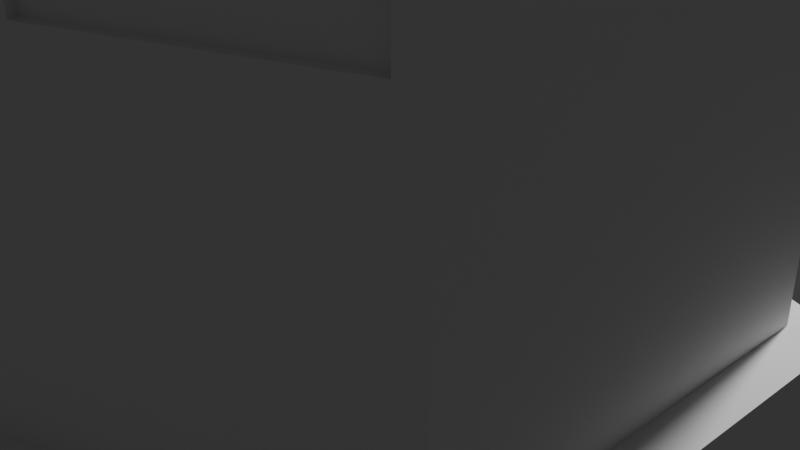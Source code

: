 # Source: Building2.blend  (saved by Blender 4.4.32; exported with 4.5.12 LTS)
import bpy
from mathutils import Matrix  # noqa: F401  (used for matrix-valued properties, if any)

bpy.ops.wm.read_factory_settings(use_empty=True)
scene = bpy.context.scene
scene.name = 'Scene'

# ---- collections
col_collection = bpy.data.collections.new('Collection'); scene.collection.children.link(col_collection)

# ---- world
world_world = bpy.data.worlds.new('World'); scene.world = world_world
world_world.use_nodes = True; world_world.node_tree.nodes.clear()
_N = world_world.node_tree.nodes; _L = world_world.node_tree.links
n0 = _N.new('ShaderNodeOutputWorld'); n0.name = 'World Output'; n0.location = (300, 300)
n1 = _N.new('ShaderNodeBackground'); n1.name = 'Background'; n1.location = (10, 300)
n1.inputs[0].default_value = (0.05088, 0.05088, 0.05088, 1.0)
_L.new(n1.outputs[0], n0.inputs[0])
n0.is_active_output = True
world_world.color = (0.05088, 0.05088, 0.05088)
world_world.sun_shadow_jitter_overblur = 0.0

# ---- cameras
cam_camera = bpy.data.cameras.new('Camera')
cam_camera.clip_end = 100.0
cam_camera.ortho_scale = 7.314

# ---- lights
light_light = bpy.data.lights.new('Light', 'POINT')
light_light.energy = 1000.0
light_light.shadow_soft_size = 0.1

# ---- meshes
me_cylinder = bpy.data.meshes.new('Cylinder')
me_cylinder.from_pydata([(0.0, 1.864, -2.551), (0.0989, 1.825, 2.444), (2.353, 0.9321, -2.551), (2.252, 0.9721, 2.442), (2.353, -0.9321, -2.551), (2.249, -0.973, 2.439), (0.0, -1.864, -2.551), (-0.09709, -1.826, 2.446), (-2.353, -0.9321, -2.551), (-2.254, -0.971, 2.445), (-2.353, 0.9321, -2.551), (-2.253, 0.9715, 2.444), (0.0, 2.016, -2.551), (2.545, 1.008, -2.551), (2.545, -1.008, -2.551), (0.0, -2.016, -2.551), (-2.545, -1.008, -2.551), (-2.545, 1.008, -2.551), (0.0, 2.016, -2.756), (2.545, 1.008, -2.756), (2.545, -1.008, -2.756), (0.0, -2.016, -2.756), (-2.545, -1.008, -2.756), (-2.545, 1.008, -2.756), (2.474, 0.9802, 2.551), (0.0, 1.96, 2.551), (2.474, -0.9802, 2.551), (0.0, -1.96, 2.551), (-2.474, -0.9802, 2.551), (-2.474, 0.9802, 2.551), (2.474, 0.9802, 2.701), (0.0, 1.96, 2.701), (2.474, -0.9802, 2.701), (0.0, -1.96, 2.701), (-2.474, -0.9802, 2.701), (-2.474, 0.9802, 2.701), (1.277, 0.4965, 2.701), (1.277, 0.4965, 3.147), (1.408, 0.4005, 2.701), (1.408, 0.4005, 3.147), (1.408, 0.2086, 2.701), (1.408, 0.2086, 3.147), (1.277, 0.1126, 2.701), (1.277, 0.1126, 3.147), (1.146, 0.2086, 2.701), (1.146, 0.2086, 3.147), (1.146, 0.4005, 2.701), (1.146, 0.4005, 3.147), (0.1061, 1.822, 0.1141), (2.259, 0.9691, 0.1003), (2.259, -0.9692, 0.1006), (-0.09714, -1.826, 0.1045), (-2.251, -0.9724, 0.1093), (-2.253, 0.9715, 0.1071), (0.0989, 1.825, 1.382), (2.252, 0.9721, 1.384), (2.249, -0.973, 1.386), (-0.09709, -1.826, 1.38), (-2.254, -0.971, 1.381), (-2.253, 0.9715, 1.382), (2.245, 0.9748, -1.159), (2.26, -0.9689, -1.175), (-0.09598, -1.826, -1.172), (-2.247, -0.9741, -1.161), (-2.245, 0.9747, -1.16), (0.09499, 1.827, -1.173), (-1.176, -1.398, -2.551), (-1.274, -1.359, 2.445), (-1.272, -1.512, -2.551), (-1.272, -1.512, -2.756), (-1.237, -1.47, 2.551), (-1.237, -1.47, 2.701), (-1.278, -1.358, 0.1093), (-1.274, -1.359, 1.381), (-1.282, -1.356, -1.161), (1.176, -1.398, -2.551), (1.078, -1.437, 2.445), (1.272, -1.512, -2.551), (1.272, -1.512, -2.756), (1.237, -1.47, 2.551), (1.237, -1.47, 2.701), (1.091, -1.432, 0.09197), (1.078, -1.437, 1.381), (1.079, -1.437, -1.171), (1.176, 1.398, -2.551), (1.277, 1.358, 2.442), (1.272, 1.512, -2.551), (1.272, 1.512, -2.756), (1.237, 1.47, 2.551), (1.237, 1.47, 2.701), (1.27, 1.361, 0.1003), (1.277, 1.358, 1.384), (1.284, 1.355, -1.159), (-1.176, 1.398, -2.551), (-1.077, 1.438, 2.443), (-1.272, 1.512, -2.551), (-1.272, 1.512, -2.756), (-1.237, 1.47, 2.551), (-1.237, 1.47, 2.701), (-1.078, 1.437, 0.1062), (-1.077, 1.438, 1.383), (-1.083, 1.435, -1.174), (-2.353, -0.9321, 2.551), (-2.251, -0.9724, 1.166), (-1.079, -1.437, 1.38), (-1.079, -1.437, 2.446), (-2.353, -0.9321, 2.551), (-2.353, -0.9321, 1.275), (-1.176, -1.398, 1.275), (-1.176, -1.398, 2.551), (-2.353, -0.9321, 2.551), (-2.353, -0.9321, 1.275), (-1.176, -1.398, 1.275), (-1.176, -1.398, 2.551), (-1.176, -1.398, 2.551), (0.09859, -1.825, 2.445), (-0.09714, -1.826, 1.171), (-1.278, -1.358, 1.166), (-2.353, -0.9321, 1.275), (-2.247, -0.9741, -0.114), (-1.079, -1.437, 0.1045), (-1.079, -1.437, 1.171), (-2.353, -0.9321, 1.275), (-2.353, -0.9321, 0.0), (-1.176, -1.398, 0.0), (-1.176, -1.398, 1.275), (-2.353, -0.9321, 1.275), (-2.353, -0.9321, 0.0), (-1.176, -1.398, 0.0), (-1.176, -1.398, 1.275), (0.09859, -1.825, 1.381), (-0.09598, -1.826, -0.1032), (-1.282, -1.356, -0.114), (-1.176, -1.398, 1.275), (-1.08, -1.436, -0.1032), (-2.353, -0.9321, 0.0), (-2.353, -0.9321, -1.275), (-1.08, -1.436, -1.172), (-1.176, -1.398, 0.0), (-2.353, -0.9321, 0.0), (-2.353, -0.9321, -1.275), (-1.176, -1.398, -1.275), (0.0855, -1.83, 0.09197), (0.09739, -1.826, -1.171), (-1.176, -1.398, 0.0), (-1.176, -1.398, -1.275), (0.0, -1.864, 0.0), (0.0, -1.864, -1.275), (-1.176, -1.398, 0.0), (-1.176, -1.398, -1.275), (0.0, -1.864, 2.551), (0.0855, -1.83, 1.183), (1.28, -1.357, 1.386), (1.28, -1.357, 2.439), (1.176, -1.398, 2.551), (2.353, -0.9321, 2.551), (2.259, -0.9692, 1.175), (1.091, -1.432, 1.183), (1.176, -1.398, 2.551), (2.353, -0.9321, 2.551), (2.353, -0.9321, 1.275), (1.176, -1.398, 1.275), (0.0, -1.864, 1.275), (0.09739, -1.826, -0.1048), (1.27, -1.361, 0.1006), (1.27, -1.361, 1.175), (2.353, -0.9321, 1.275), (2.26, -0.9689, -0.09993), (1.079, -1.437, -0.1048), (1.176, -1.398, 1.275), (2.353, -0.9321, 1.275), (2.353, -0.9321, 0.0), (1.176, -1.398, 0.0), (1.176, -1.398, 1.275), (2.353, -0.9321, 1.275), (2.353, -0.9321, 0.0), (1.176, -1.398, 0.0), (1.176, -1.398, 1.275), (1.269, -1.361, -0.09993), (0.0, -1.864, 0.0), (0.0, -1.864, -1.275), (1.269, -1.361, -1.175), (2.353, -0.9321, 0.0), (2.353, -0.9321, -1.275), (1.176, -1.398, 0.0), (1.176, -1.398, -1.275), (2.353, 0.9321, 2.551), (2.259, 0.9691, 1.175), (1.077, 1.437, 1.382), (1.077, 1.437, 2.444), (1.176, 1.398, 2.551), (-0.09968, 1.825, 2.443), (0.1061, 1.822, 1.161), (1.27, 1.361, 1.175), (2.353, 0.9321, 1.275), (2.245, 0.9748, -0.1159), (1.07, 1.44, 0.1141), (1.07, 1.44, 1.161), (0.09499, 1.827, -0.1022), (-0.09968, 1.825, 1.383), (1.284, 1.355, -0.1159), (1.176, 1.398, 1.275), (1.081, 1.436, -0.1022), (2.353, 0.9321, 0.0), (2.353, 0.9321, -1.275), (1.081, 1.436, -1.173), (-0.09377, 1.827, -1.174), (-0.09874, 1.825, 0.1062), (1.176, 1.398, 0.0), (1.176, 1.398, -1.275), (-0.09874, 1.825, 1.169), (0.0, 1.864, 2.551), (-1.276, 1.359, 1.382), (-1.276, 1.359, 2.444), (-1.176, 1.398, 2.551), (-2.353, 0.9321, 2.551), (-2.253, 0.9715, 1.168), (-1.078, 1.437, 1.169), (-1.276, 1.359, 0.1071), (-0.09377, 1.827, -0.1009), (0.0, 1.864, 1.275), (-1.276, 1.359, 1.168), (-2.353, 0.9321, 1.275), (-2.245, 0.9747, -0.1155), (-1.083, 1.435, -0.1009), (-1.176, 1.398, 1.275), (0.0, 1.864, -1.275), (0.0, 1.864, 0.0), (-1.284, 1.356, -0.1155), (-1.284, 1.356, -1.16), (-2.353, 0.9321, 0.0), (-2.353, 0.9321, -1.275), (-1.176, 1.398, 0.0), (-1.176, 1.398, -1.275), (2.237, 0.9359, 2.442), (2.237, 0.9359, 1.384), (1.263, 1.322, 1.384), (1.263, 1.322, 2.442), (1.065, 1.406, 2.444), (0.0865, 1.794, 2.444), (0.0865, 1.794, 1.382), (1.065, 1.406, 1.382), (2.247, 0.9375, 1.175), (2.247, 0.9375, 0.1003), (1.257, 1.33, 0.1003), (1.257, 1.33, 1.175), (0.09317, 1.79, 0.1141), (0.09317, 1.79, 1.161), (1.057, 1.408, 0.1141), (1.057, 1.408, 1.161), (1.271, 1.323, -0.1159), (2.232, 0.9425, -0.1159), (2.232, 0.9425, -1.159), (1.271, 1.323, -1.159), (0.08016, 1.789, -1.173), (0.08016, 1.789, -0.1022), (1.066, 1.398, -0.1022), (1.066, 1.398, -1.173), (-0.08158, 1.779, 1.383), (-0.08158, 1.779, 2.443), (-1.059, 1.392, 1.383), (-1.059, 1.392, 2.443), (-1.064, 1.403, 0.1062), (-0.0851, 1.791, 0.1062), (-0.0851, 1.791, 1.169), (-1.064, 1.403, 1.169), (-0.07598, 1.782, -1.174), (-0.07598, 1.782, -0.1009), (-1.065, 1.39, -0.1009), (-1.065, 1.39, -1.174), (-1.263, 1.327, 2.444), (-2.24, 0.9393, 2.444), (-2.24, 0.9393, 1.382), (-1.263, 1.327, 1.382), (-2.241, 0.9405, 1.168), (-2.241, 0.9405, 0.1071), (-1.264, 1.328, 0.1071), (-1.264, 1.328, 1.168), (-2.245, 0.9747, -0.1155), (-2.245, 0.9747, -1.16), (-1.284, 1.356, -0.1155), (-1.284, 1.356, -1.16), (-2.231, 0.939, -0.1155), (-2.231, 0.939, -1.16), (-1.27, 1.32, -0.1155), (-1.27, 1.32, -1.16), (-2.24, -0.9357, 2.445), (-2.24, -0.9357, 1.381), (-1.26, -1.324, 1.381), (-1.26, -1.324, 2.445), (-1.067, -1.406, 2.446), (-0.085, -1.795, 2.446), (-0.085, -1.795, 1.38), (-1.067, -1.406, 1.38), (-0.07966, -1.782, 1.171), (-0.07966, -1.782, 0.1045), (-1.062, -1.393, 0.1045), (-1.062, -1.393, 1.171), (-2.24, -0.9439, 1.166), (-2.24, -0.9439, 0.1093), (-1.267, -1.329, 0.1093), (-1.267, -1.329, 1.166), (-1.282, -1.356, -0.114), (-2.247, -0.9741, -0.114), (-2.247, -0.9741, -1.161), (-1.282, -1.356, -1.161), (-1.271, -1.328, -0.114), (-2.235, -0.9455, -0.114), (-2.235, -0.9455, -1.161), (-1.271, -1.328, -1.161), (-0.08266, -1.793, -0.1032), (-0.08266, -1.793, -1.172), (-1.067, -1.403, -0.1032), (-1.067, -1.403, -1.172), (1.063, -1.396, -0.1048), (0.08141, -1.785, -0.1048), (0.08141, -1.785, -1.171), (1.063, -1.396, -1.171), (2.245, -0.9311, -0.09993), (2.245, -0.9311, -1.175), (1.254, -1.324, -0.09993), (1.254, -1.324, -1.175), (0.07337, -1.8, 1.183), (0.07337, -1.8, 0.09197), (1.079, -1.401, 0.09197), (1.079, -1.401, 1.183), (2.245, -0.935, 1.175), (2.245, -0.935, 0.1006), (1.256, -1.327, 0.1006), (1.256, -1.327, 1.175), (0.08422, -1.789, 2.445), (0.08422, -1.789, 1.381), (1.063, -1.401, 1.381), (1.063, -1.401, 2.445), (1.265, -1.32, 2.439), (2.234, -0.9356, 2.439), (2.234, -0.9356, 1.386), (1.265, -1.32, 1.386), (2.353, 0.9321, -1.913), (2.353, -0.9321, -1.913), (0.0, -1.864, -1.913), (-2.353, -0.9321, -1.913), (-2.353, 0.9321, -1.913), (0.0, 1.864, -1.913), (-1.176, -1.398, -1.913), (1.176, -1.398, -1.913), (1.176, 1.398, -1.913), (-1.176, 1.398, -1.913), (0.0, 1.864, -1.594), (2.353, 0.9321, -1.594), (2.353, -0.9321, -1.594), (0.0, -1.864, -1.594), (-2.353, -0.9321, -1.594), (-2.353, 0.9321, -1.594), (-1.176, -1.398, -1.594), (1.176, -1.398, -1.594), (1.176, 1.398, -1.594), (-1.176, 1.398, -1.594), (0.0, 1.864, -1.435), (2.353, 0.9321, -1.435), (2.353, -0.9321, -1.435), (0.0, -1.864, -1.435), (-2.353, -0.9321, -1.435), (-2.353, 0.9321, -1.435), (-1.176, -1.398, -1.435), (1.176, -1.398, -1.435), (1.176, 1.398, -1.435), (-1.176, 1.398, -1.435), (1.447, 0.196, -1.315), (1.447, 0.196, -1.634), (1.447, 0.196, -1.475), (1.542, 0.7736, -1.475), (0.2703, -0.27, -1.475), (0.0, 2.214, -1.435), (1.176, 1.748, -1.435), (-1.176, 1.748, -1.435), (1.447, 0.5461, -1.475), (0.0, 1.864, -2.551), (1.176, 1.398, -2.551), (1.176, 1.398, -1.913), (0.0, 1.864, -1.913), (1.176, 1.398, -1.594), (0.0, 1.864, -1.594), (1.176, 1.398, -1.435), (0.0, 1.864, -1.435), (0.5881, 1.631, -2.551), (0.6362, 1.764, -2.551), (0.6362, 1.764, -2.756), (0.5881, 1.631, -1.594), (0.5881, 1.631, -2.551), (0.5881, 1.631, -1.435), (-0.5881, 1.631, -2.551), (-0.6362, 1.764, -2.551), (-0.6362, 1.764, -2.756), (-0.5881, 1.631, -1.594), (0.2941, 1.748, -2.551), (0.3181, 1.89, -2.551), (0.3181, 1.89, -2.756), (0.2941, 1.748, -1.594), (0.2941, 1.748, -2.551), (0.2941, 1.748, -1.435), (-0.2941, 1.748, -2.551), (-0.3181, 1.89, -2.551), (-0.3181, 1.89, -2.756), (-0.2941, 1.748, -1.594), (-0.8822, 1.515, -2.551), (-0.9542, 1.638, -2.551), (-0.9542, 1.638, -2.756), (-0.8822, 1.515, -1.913), (-0.8822, 1.515, -1.594), (0.886, 1.513, -2.551), (0.9583, 1.637, -2.551), (0.9583, 1.637, -2.756), (0.886, 1.513, -1.913), (0.886, 1.513, -1.594), (0.886, 1.513, -2.551), (0.886, 1.513, -1.435), (-0.2941, 1.638, -2.551), (-2.917e-09, 1.755, -2.551), (-2.917e-09, 1.755, -1.594), (-0.2941, 1.638, -1.594), (-2.917e-09, 1.755, -2.551), (-2.917e-09, 1.755, -1.594), (0.2941, 1.638, -1.594), (0.5881, 1.522, -1.594), (0.2941, 1.638, -2.551), (0.5881, 1.522, -2.551), (-0.8822, 1.405, -2.551), (-0.5881, 1.522, -2.551), (-0.8822, 1.405, -1.913), (-0.8822, 1.405, -1.594), (-0.5881, 1.522, -1.594), (0.886, 1.404, -1.913), (0.886, 1.404, -1.594), (0.886, 1.404, -2.551), (0.0, 2.016, -2.655), (-2.545, 1.008, -2.651), (-2.545, -1.008, -2.651), (0.0, -2.016, -2.651), (2.545, -1.008, -2.651), (2.545, 1.008, -2.651), (-1.272, -1.512, -2.651), (1.272, -1.512, -2.651), (1.272, 1.512, -2.651), (-1.272, 1.512, -2.651), (0.6362, 1.764, -2.651), (-0.6362, 1.764, -2.651), (0.3181, 1.89, -2.651), (-0.3181, 1.89, -2.651), (-0.9542, 1.638, -2.651), (0.9583, 1.637, -2.651), (0.05586, 2.157, -2.655), (0.05586, 2.157, -2.756), (1.014, 1.778, -2.756), (1.328, 1.653, -2.756), (1.328, 1.653, -2.651), (0.3739, 2.031, -2.756), (0.692, 1.905, -2.756), (0.692, 1.905, -2.651), (0.3739, 2.031, -2.651), (1.014, 1.778, -2.651), (-0.3747, 2.033, -2.756), (-0.05664, 2.159, -2.756), (-0.05664, 2.159, -2.655), (-1.329, 1.655, -2.651), (-1.329, 1.655, -2.756), (-1.011, 1.781, -2.756), (-0.6928, 1.907, -2.756), (-0.6928, 1.907, -2.651), (-0.3747, 2.033, -2.651), (-1.011, 1.781, -2.651), (-1.735e-09, 1.783, -2.551), (-1.735e-09, 1.783, -1.594), (-1.735e-09, 1.783, -2.551), (-1.735e-09, 1.783, -1.594), (-4.652e-09, 1.674, -2.551), (-4.652e-09, 1.674, -2.551), (-4.652e-09, 1.674, -1.594), (-0.2941, 1.557, -2.551), (-4.652e-09, 1.674, -1.594), (-0.2941, 1.557, -1.594), (0.2941, 1.557, -1.594), (0.5881, 1.441, -1.594), (0.2941, 1.557, -2.551), (0.5881, 1.441, -2.551), (-0.8822, 1.324, -2.551), (-0.5881, 1.441, -2.551), (-0.8822, 1.324, -1.913), (-0.8822, 1.324, -1.594), (-0.5881, 1.441, -1.594), (0.886, 1.323, -1.913), (0.886, 1.323, -1.594), (0.886, 1.323, -2.551), (1.25, 1.455, -2.719), (2.484, 0.9667, -2.719), (2.484, -0.9667, -2.719), (1.25, -1.455, -2.719), (1.23e-08, -1.951, -2.719), (-1.25, -1.455, -2.719), (-2.484, -0.9667, -2.719), (-2.484, 0.9667, -2.719), (-0.2956, 1.834, -2.719), (1.23e-08, 1.951, -2.719), (0.9358, 1.58, -2.719), (-1.25, 1.455, -2.719), (0.2956, 1.834, -2.719), (0.6136, 1.708, -2.719), (-0.9317, 1.582, -2.719), (-0.6136, 1.708, -2.719), (0.9583, 1.637, -3.814), (1.272, 1.512, -3.814), (0.3181, 1.89, -3.814), (0.6362, 1.764, -3.814), (0.692, 1.905, -3.814), (0.0, 2.016, -3.814), (0.3739, 2.031, -3.814), (0.05586, 2.157, -3.814), (1.014, 1.778, -3.814), (1.328, 1.653, -3.814), (0.9583, 1.637, -4.33), (1.272, 1.512, -4.33), (0.3181, 1.89, -4.33), (0.6362, 1.764, -4.33), (0.692, 1.905, -4.33), (0.0, 2.016, -4.33), (0.3739, 2.031, -4.33), (0.05586, 2.157, -4.33), (1.014, 1.778, -4.33), (1.328, 1.653, -4.33), (-0.3181, 1.89, -4.332), (0.0, 2.016, -4.332), (-0.9542, 1.638, -4.332), (-0.6362, 1.764, -4.332), (-0.3747, 2.033, -4.332), (-1.272, 1.512, -4.332), (-0.05664, 2.159, -4.332), (-1.011, 1.781, -4.332), (-0.6928, 1.907, -4.332), (-1.329, 1.655, -4.332), (-1.434, 0.4285, -2.344), (1.272, 1.512, -4.693), (2.545, 1.008, -4.693), (2.545, -1.008, -4.693), (1.272, -1.512, -4.693), (1.23e-08, -2.016, -4.693), (-1.272, -1.512, -4.693), (-2.545, -1.008, -4.693), (-2.545, 1.008, -4.693), (-0.3181, 1.89, -4.693), (1.23e-08, 2.016, -4.693), (0.9583, 1.637, -4.693), (-1.272, 1.512, -4.693), (0.3181, 1.89, -4.693), (0.6362, 1.764, -4.693), (-0.9542, 1.638, -4.693), (-0.6362, 1.764, -4.693), (1.272, 1.512, -4.693), (2.545, 1.008, -4.693), (2.545, -1.008, -4.693), (1.272, -1.512, -4.693), (1.23e-08, -2.016, -4.693), (-1.272, -1.512, -4.693), (-2.545, -1.008, -4.693), (-2.545, 1.008, -4.693), (-0.3181, 1.89, -4.693), (1.23e-08, 2.016, -4.693), (0.9583, 1.637, -4.693), (-1.272, 1.512, -4.693), (0.3181, 1.89, -4.693), (0.6362, 1.764, -4.693), (-0.9542, 1.638, -4.693), (-0.6362, 1.764, -4.693)], [(377, 380), (380, 382), (380, 343), (437, 539)], [(85, 3, 234, 237), (194, 186, 155, 166), (76, 115, 330, 333), (73, 67, 289, 288), (114, 150, 27, 70), (118, 102, 215, 222), (100, 94, 261, 260), (66, 8, 16, 68), (448, 435, 463, 469), (2, 4, 14, 13), (8, 10, 17, 16), (378, 2, 13, 86), (75, 6, 15, 77), (401, 377, 12, 402), (96, 407, 554, 551), (441, 437, 22, 69), (440, 439, 20, 19), (437, 436, 23, 22), (442, 438, 21, 78), (443, 440, 19, 87), (79, 26, 32, 80), (155, 186, 24, 26), (215, 102, 28, 29), (190, 211, 25, 88), (154, 155, 26, 79), (214, 215, 29, 97), (30, 89, 31, 98, 35, 34, 71, 33, 80, 32), (88, 25, 31, 89), (97, 29, 35, 98), (70, 27, 33, 71), (26, 24, 30, 32), (29, 28, 34, 35), (36, 37, 39, 38), (38, 39, 41, 40), (40, 41, 43, 42), (42, 43, 45, 44), (39, 37, 47, 45, 43, 41), (44, 45, 47, 46), (46, 47, 37, 36), (36, 38, 40, 42, 44, 46), (206, 101, 269, 266), (136, 135, 230, 231), (63, 74, 305, 304), (143, 83, 317, 316), (204, 203, 182, 183), (60, 92, 253, 252), (99, 217, 265, 262), (135, 118, 222, 230), (117, 103, 298, 301), (142, 81, 324, 323), (203, 194, 166, 182), (90, 193, 245, 244), (383, 209, 204, 359), (359, 204, 183, 360), (365, 185, 180, 361), (364, 145, 136, 362), (362, 136, 231, 363), (367, 233, 226, 384), (361, 180, 145, 364), (121, 120, 296, 297), (62, 131, 310, 311), (28, 70, 71, 34), (438, 441, 69, 21), (6, 66, 68, 15), (102, 114, 70, 28), (104, 57, 292, 293), (360, 183, 185, 365), (156, 165, 329, 326), (178, 181, 321, 320), (150, 154, 79, 27), (27, 79, 80, 33), (439, 442, 78, 20), (4, 75, 77, 14), (56, 5, 335, 336), (384, 226, 209, 383), (192, 197, 249, 247), (65, 198, 255, 254), (24, 88, 89, 30), (186, 190, 88, 24), (447, 445, 458, 459), (410, 378, 86, 411), (188, 54, 240, 241), (363, 231, 233, 367), (218, 53, 275, 276), (228, 229, 281, 280), (25, 97, 98, 31), (211, 214, 97, 25), (10, 93, 95, 17), (436, 444, 96, 23), (212, 59, 272, 273), (107, 106, 102, 118), (108, 107, 118, 133), (106, 109, 114, 102), (109, 108, 133, 114), (111, 110, 106, 107), (112, 111, 107, 108), (110, 113, 109, 106), (113, 112, 108, 109), (58, 9, 110, 111), (73, 58, 111, 112), (9, 67, 113, 110), (67, 73, 112, 113), (105, 7, 150, 114), (7, 57, 162, 150), (57, 104, 133, 162), (104, 105, 114, 133), (123, 122, 118, 135), (124, 123, 135, 144), (122, 125, 133, 118), (125, 124, 144, 133), (127, 126, 122, 123), (128, 127, 123, 124), (126, 129, 125, 122), (129, 128, 124, 125), (52, 103, 126, 127), (72, 52, 127, 128), (103, 117, 129, 126), (117, 72, 128, 129), (116, 51, 179, 162), (51, 120, 144, 179), (121, 116, 162, 133), (120, 121, 133, 144), (139, 138, 144, 135), (140, 139, 135, 136), (141, 140, 136, 145), (138, 141, 145, 144), (119, 132, 138, 139), (63, 119, 139, 140), (74, 63, 140, 141), (132, 74, 141, 138), (146, 147, 180, 179), (148, 146, 179, 144), (147, 149, 145, 180), (149, 148, 144, 145), (131, 62, 147, 146), (134, 131, 146, 148), (62, 137, 149, 147), (137, 134, 148, 149), (130, 115, 150, 162), (82, 130, 162, 169), (115, 76, 154, 150), (76, 82, 169, 154), (158, 159, 155, 154), (159, 160, 166, 155), (160, 161, 169, 166), (161, 158, 154, 169), (153, 5, 159, 158), (5, 56, 160, 159), (56, 152, 161, 160), (152, 153, 158, 161), (142, 151, 162, 179), (81, 142, 179, 184), (151, 157, 169, 162), (157, 81, 184, 169), (170, 171, 182, 166), (171, 172, 184, 182), (173, 170, 166, 169), (172, 173, 169, 184), (174, 175, 171, 170), (175, 176, 172, 171), (177, 174, 170, 173), (176, 177, 173, 172), (156, 50, 175, 174), (50, 164, 176, 175), (165, 156, 174, 177), (164, 165, 177, 176), (163, 168, 184, 179), (143, 163, 179, 180), (83, 143, 180, 185), (168, 83, 185, 184), (167, 61, 183, 182), (178, 167, 182, 184), (61, 181, 185, 183), (181, 178, 184, 185), (55, 3, 186, 194), (91, 55, 194, 201), (3, 85, 190, 186), (85, 91, 201, 190), (189, 1, 211, 190), (1, 54, 220, 211), (54, 188, 201, 220), (188, 189, 190, 201), (49, 187, 194, 203), (90, 49, 203, 208), (187, 193, 201, 194), (193, 90, 208, 201), (192, 48, 227, 220), (48, 196, 208, 227), (197, 192, 220, 201), (196, 197, 201, 208), (195, 200, 208, 203), (60, 195, 203, 204), (92, 60, 204, 209), (200, 92, 209, 208), (198, 65, 226, 227), (202, 198, 227, 208), (65, 205, 209, 226), (205, 202, 208, 209), (199, 191, 211, 220), (100, 199, 220, 225), (191, 94, 214, 211), (94, 100, 225, 214), (213, 11, 215, 214), (11, 59, 222, 215), (59, 212, 225, 222), (212, 213, 214, 225), (99, 207, 227, 232), (207, 210, 220, 227), (210, 217, 225, 220), (217, 99, 232, 225), (216, 53, 230, 222), (53, 218, 232, 230), (221, 216, 222, 225), (218, 221, 225, 232), (206, 219, 227, 226), (219, 224, 232, 227), (101, 206, 226, 233), (224, 101, 233, 232), (223, 64, 231, 230), (228, 223, 230, 232), (64, 229, 233, 231), (229, 228, 232, 233), (236, 237, 234, 235), (3, 55, 235, 234), (91, 85, 237, 236), (55, 91, 236, 235), (240, 239, 238, 241), (1, 189, 238, 239), (189, 188, 241, 238), (54, 1, 239, 240), (244, 245, 242, 243), (49, 90, 244, 243), (193, 187, 242, 245), (187, 49, 243, 242), (246, 247, 249, 248), (48, 192, 247, 246), (197, 196, 248, 249), (196, 48, 246, 248), (253, 250, 251, 252), (200, 195, 251, 250), (92, 200, 250, 253), (195, 60, 252, 251), (254, 255, 256, 257), (202, 205, 257, 256), (198, 202, 256, 255), (205, 65, 254, 257), (260, 261, 259, 258), (199, 100, 260, 258), (94, 191, 259, 261), (191, 199, 258, 259), (262, 265, 264, 263), (210, 207, 263, 264), (217, 210, 264, 265), (207, 99, 262, 263), (269, 268, 267, 266), (219, 206, 266, 267), (101, 224, 268, 269), (224, 219, 267, 268), (272, 271, 270, 273), (11, 213, 270, 271), (213, 212, 273, 270), (59, 11, 271, 272), (275, 274, 277, 276), (216, 221, 277, 274), (53, 216, 274, 275), (221, 218, 276, 277), (281, 279, 283, 285), (223, 228, 280, 278), (229, 64, 279, 281), (64, 223, 278, 279), (283, 282, 284, 285), (279, 278, 282, 283), (280, 281, 285, 284), (278, 280, 284, 282), (288, 289, 286, 287), (58, 73, 288, 287), (67, 9, 286, 289), (9, 58, 287, 286), (292, 291, 290, 293), (7, 105, 290, 291), (105, 104, 293, 290), (57, 7, 291, 292), (295, 294, 297, 296), (120, 51, 295, 296), (116, 121, 297, 294), (51, 116, 294, 295), (300, 301, 298, 299), (103, 52, 299, 298), (72, 117, 301, 300), (52, 72, 300, 299), (305, 302, 306, 309), (132, 119, 303, 302), (74, 132, 302, 305), (119, 63, 304, 303), (309, 306, 307, 308), (303, 304, 308, 307), (304, 305, 309, 308), (302, 303, 307, 306), (311, 310, 312, 313), (134, 137, 313, 312), (131, 134, 312, 310), (137, 62, 311, 313), (317, 314, 315, 316), (168, 163, 315, 314), (83, 168, 314, 317), (163, 143, 316, 315), (319, 318, 320, 321), (167, 178, 320, 318), (181, 61, 319, 321), (61, 167, 318, 319), (324, 325, 322, 323), (157, 151, 322, 325), (151, 142, 323, 322), (81, 157, 325, 324), (327, 326, 329, 328), (50, 156, 326, 327), (165, 164, 328, 329), (164, 50, 327, 328), (332, 333, 330, 331), (115, 130, 331, 330), (82, 76, 333, 332), (130, 82, 332, 331), (336, 335, 334, 337), (152, 56, 336, 337), (5, 153, 334, 335), (153, 152, 337, 334), (10, 342, 347, 93), (415, 413, 346, 84), (4, 339, 345, 75), (6, 340, 344, 66), (408, 409, 430, 429), (8, 341, 342, 10), (66, 344, 341, 8), (75, 345, 340, 6), (2, 338, 339, 4), (378, 379, 338, 2), (342, 353, 357, 347), (413, 414, 356, 346), (339, 350, 355, 345), (340, 351, 354, 344), (405, 408, 429, 427), (341, 352, 353, 342), (344, 354, 352, 341), (345, 355, 351, 340), (338, 349, 350, 339), (379, 381, 349, 338), (353, 363, 367, 357), (414, 416, 366, 356), (350, 360, 365, 355), (351, 361, 364, 354), (357, 367, 384, 382, 404, 394, 409), (352, 362, 363, 353), (354, 364, 362, 352), (355, 365, 361, 351), (349, 359, 360, 350), (381, 383, 359, 349), (384, 367, 372, 370), (382, 384, 370, 369), (383, 384, 370, 371), (226, 384, 370, 368), (367, 384, 373, 375), (370, 384, 373, 376), (384, 383, 374, 373), (415, 84, 378, 410), (84, 346, 379, 378), (346, 356, 381, 379), (356, 366, 383, 381), (358, 348, 382, 384), (366, 416, 390, 400, 358, 384, 383), (399, 389, 385, 395), (398, 400, 390, 388), (415, 389, 426, 434), (391, 405, 427, 428), (395, 385, 386, 396), (443, 87, 454, 455), (401, 391, 428, 417), (388, 414, 433, 424), (405, 391, 392, 406), (444, 449, 470, 464), (457, 453, 517, 513), (377, 395, 396, 12), (389, 399, 425, 426), (399, 0, 421, 425), (348, 358, 400, 398), (0, 399, 395, 377), (398, 388, 424, 423), (377, 401, 417, 418), (391, 401, 402, 392), (466, 467, 537, 536), (449, 446, 468, 470), (93, 405, 406, 95), (93, 347, 408, 405), (347, 357, 409, 408), (389, 415, 410, 385), (388, 390, 416, 414), (348, 398, 423, 422), (413, 415, 434, 432), (385, 410, 411, 386), (456, 457, 513, 515), (430, 431, 489, 488), (419, 382, 472, 479), (429, 430, 488, 487), (421, 0, 473, 475), (427, 429, 487, 485), (428, 427, 485, 486), (425, 421, 475, 483), (420, 419, 479, 480), (432, 434, 492, 490), (422, 423, 481, 477), (404, 382, 419, 420), (433, 432, 490, 491), (394, 404, 420, 431), (377, 418, 476, 471), (409, 394, 431, 430), (414, 413, 432, 433), (431, 420, 480, 489), (386, 411, 450, 445), (95, 406, 449, 444), (392, 402, 448, 446), (12, 396, 447, 435), (406, 392, 446, 449), (396, 386, 445, 447), (17, 95, 444, 436), (411, 86, 443, 450), (14, 77, 442, 439), (15, 68, 441, 438), (86, 13, 440, 443), (77, 15, 438, 442), (16, 17, 436, 437), (13, 14, 439, 440), (68, 16, 437, 441), (402, 12, 435, 448), (460, 455, 454, 453), (459, 458, 457, 456), (451, 459, 456, 452), (458, 460, 453, 457), (18, 435, 451, 452), (387, 397, 511, 512), (435, 447, 459, 451), (445, 450, 460, 458), (450, 443, 455, 460), (87, 412, 509, 510), (469, 463, 462, 461), (470, 468, 467, 466), (468, 469, 461, 467), (464, 470, 466, 465), (462, 18, 530, 535), (435, 18, 462, 463), (446, 448, 469, 468), (18, 403, 529, 530), (96, 444, 464, 465), (407, 96, 534, 531), (417, 428, 486, 478), (418, 417, 478, 476), (424, 433, 491, 482), (423, 424, 482, 481), (434, 426, 484, 492), (348, 422, 477, 474), (426, 425, 483, 484), (502, 505, 506, 503, 493, 494, 495, 496, 497, 498, 499, 500, 504, 507, 508, 501), (22, 23, 547, 546), (18, 397, 552, 549), (21, 69, 545, 544), (397, 387, 553, 552), (403, 18, 549, 548), (387, 412, 550, 553), (20, 78, 543, 542), (87, 19, 541, 540), (19, 20, 542, 541), (412, 87, 540, 550), (78, 21, 544, 543), (393, 403, 548, 555), (407, 393, 555, 554), (69, 22, 546, 545), (23, 96, 551, 547), (518, 510, 520, 528), (509, 512, 522, 519), (515, 513, 523, 525), (512, 511, 521, 522), (397, 18, 514, 511), (454, 87, 510, 518), (18, 452, 516, 514), (412, 387, 512, 509), (453, 454, 518, 517), (452, 456, 515, 516), (519, 522, 523, 527), (521, 524, 526, 525), (522, 521, 525, 523), (520, 519, 527, 528), (516, 515, 525, 526), (514, 516, 526, 524), (511, 514, 524, 521), (513, 517, 527, 523), (510, 509, 519, 520), (517, 518, 528, 527), (530, 529, 533, 535), (532, 531, 536, 537), (531, 534, 538, 536), (529, 532, 537, 533), (461, 462, 535, 533), (403, 393, 532, 529), (465, 466, 536, 538), (467, 461, 533, 537), (393, 407, 531, 532), (96, 465, 538, 534), (557, 556, 540, 541), (558, 557, 541, 542), (560, 559, 543, 544), (562, 561, 545, 546), (563, 562, 546, 547), (565, 564, 548, 549), (561, 560, 544, 545), (559, 558, 542, 543), (556, 566, 550, 540), (567, 563, 547, 551), (569, 568, 552, 553), (571, 570, 554, 555), (568, 565, 549, 552), (564, 571, 555, 548), (570, 567, 551, 554), (566, 569, 553, 550), (494, 493, 556, 557), (495, 494, 557, 558), (497, 496, 559, 560), (499, 498, 561, 562), (500, 499, 562, 563), (502, 501, 564, 565), (498, 497, 560, 561), (496, 495, 558, 559), (493, 503, 566, 556), (504, 500, 563, 567), (506, 505, 568, 569), (508, 507, 570, 571), (505, 502, 565, 568), (501, 508, 571, 564), (507, 504, 567, 570), (503, 506, 569, 566)])
_uv = me_cylinder.uv_layers.new(name='UVMap')
_uv.uv.foreach_set('vector', [0.9095, 0.9894, 0.8405, 0.9894, 0.8405, 0.9894, 0.9095, 0.9894, 0.8333, 0.875, 0.8333, 1.0, 0.6667, 1.0, 0.6667, 0.875, 0.5763, 0.9896, 0.507, 0.9896, 0.507, 0.9896, 0.5763, 0.9896, 0.4097, 0.8853, 0.4097, 0.9897, 0.4097, 0.9897, 0.4097, 0.8853, 0.4167, 1.0, 0.5, 1.0, 0.5, 1.0, 0.4167, 1.0, 0.3333, 0.875, 0.3333, 1.0, 0.1667, 1.0, 0.1667, 0.875, 0.07627, 0.8855, 0.07627, 0.9895, 0.07627, 0.9895, 0.07627, 0.8855, 0.4167, 0.5, 0.3333, 0.5, 0.3333, 0.5, 0.4167, 0.5, 0.02083, 0.5, -8.941e-08, 0.5, -8.941e-08, 0.5, 0.02083, 0.5, 0.8333, 0.5, 0.6667, 0.5, 0.6667, 0.5, 0.8333, 0.5, 0.3333, 0.5, 0.1667, 0.5, 0.1667, 0.5, 0.3333, 0.5, 0.9167, 0.5, 0.8333, 0.5, 0.8333, 0.5, 0.9167, 0.5, 0.5833, 0.5, 0.5, 0.5, 0.5, 0.5, 0.5833, 0.5, 0.02083, 0.5, -8.941e-08, 0.5, -8.941e-08, 0.5, 0.02083, 0.5, 0.6461, 0.43, 0.6721, 0.445, 0.6721, 0.445, 0.6461, 0.43, 0.4167, 0.5, 0.3333, 0.5, 0.3333, 0.5, 0.4167, 0.5, 0.8333, 0.5, 0.6667, 0.5, 0.6667, 0.5, 0.8333, 0.5, 0.3333, 0.5, 0.1667, 0.5, 0.1667, 0.5, 0.3333, 0.5, 0.5833, 0.5, 0.5, 0.5, 0.5, 0.5, 0.5833, 0.5, 0.9167, 0.5, 0.8333, 0.5, 0.8333, 0.5, 0.9167, 0.5, 0.5833, 1.0, 0.6667, 1.0, 0.6667, 1.0, 0.5833, 1.0, 0.6667, 1.0, 0.8333, 1.0, 0.8333, 1.0, 0.6667, 1.0, 0.1667, 1.0, 0.3333, 1.0, 0.3333, 1.0, 0.1667, 1.0, 0.9167, 1.0, 1.0, 1.0, 1.0, 1.0, 0.9167, 1.0, 0.5833, 1.0, 0.6667, 1.0, 0.6667, 1.0, 0.5833, 1.0, 0.08333, 1.0, 0.1667, 1.0, 0.1667, 1.0, 0.08333, 1.0, 0.4578, 0.37, 0.3539, 0.43, 0.25, 0.49, 0.1461, 0.43, 0.04215, 0.37, 0.04215, 0.13, 0.1461, 0.07, 0.25, 0.01, 0.3539, 0.07, 0.4578, 0.13, 0.9167, 1.0, 1.0, 1.0, 1.0, 1.0, 0.9167, 1.0, 0.08333, 1.0, 0.1667, 1.0, 0.1667, 1.0, 0.08333, 1.0, 0.4167, 1.0, 0.5, 1.0, 0.5, 1.0, 0.4167, 1.0, 0.6667, 1.0, 0.8333, 1.0, 0.8333, 1.0, 0.6667, 1.0, 0.1667, 1.0, 0.3333, 1.0, 0.3333, 1.0, 0.1667, 1.0, 1.0, 0.5, 1.0, 1.0, 0.8333, 1.0, 0.8333, 0.5, 0.8333, 0.5, 0.8333, 1.0, 0.6667, 1.0, 0.6667, 0.5, 0.6667, 0.5, 0.6667, 1.0, 0.5, 1.0, 0.5, 0.5, 0.5, 0.5, 0.5, 1.0, 0.3333, 1.0, 0.3333, 0.5, 0.4578, 0.37, 0.25, 0.49, 0.04215, 0.37, 0.04215, 0.13, 0.25, 0.01, 0.4578, 0.13, 0.3333, 0.5, 0.3333, 1.0, 0.1667, 1.0, 0.1667, 0.5, 0.1667, 0.5, 0.1667, 1.0, -8.941e-08, 1.0, -8.941e-08, 0.5, 0.75, 0.49, 0.9578, 0.37, 0.9578, 0.13, 0.75, 0.01, 0.5422, 0.13, 0.5422, 0.37, 0.006643, 0.6349, 0.07669, 0.6349, 0.07669, 0.6349, 0.006643, 0.6349, 0.3333, 0.625, 0.3333, 0.75, 0.1667, 0.75, 0.1667, 0.625, 0.3408, 0.6362, 0.4092, 0.6362, 0.4092, 0.6362, 0.3408, 0.6362, 0.5069, 0.6353, 0.5764, 0.6353, 0.5764, 0.6353, 0.5069, 0.6353, 0.8333, 0.625, 0.8333, 0.75, 0.6667, 0.75, 0.6667, 0.625, 0.841, 0.6364, 0.909, 0.6364, 0.909, 0.6364, 0.841, 0.6364, 0.07634, 0.7604, 0.07634, 0.8646, 0.07634, 0.8646, 0.07634, 0.7604, 0.3333, 0.75, 0.3333, 0.875, 0.1667, 0.875, 0.1667, 0.75, 0.4095, 0.8643, 0.3405, 0.8643, 0.3405, 0.8643, 0.4095, 0.8643, 0.5061, 0.759, 0.5773, 0.759, 0.5773, 0.759, 0.5061, 0.759, 0.8333, 0.75, 0.8333, 0.875, 0.6667, 0.875, 0.6667, 0.75, 0.9101, 0.7598, 0.9101, 0.8652, 0.9101, 0.8652, 0.9101, 0.7598, 0.9167, 0.6094, 0.9167, 0.625, 0.8333, 0.625, 0.8333, 0.6094, 0.8333, 0.6094, 0.8333, 0.625, 0.6667, 0.625, 0.6667, 0.6094, 0.5833, 0.6094, 0.5833, 0.625, 0.5, 0.625, 0.5, 0.6094, 0.4167, 0.6094, 0.4167, 0.625, 0.3333, 0.625, 0.3333, 0.6094, 0.3333, 0.6094, 0.3333, 0.625, 0.1667, 0.625, 0.1667, 0.6094, 0.08333, 0.6094, 0.08333, 0.625, -8.941e-08, 0.625, -8.941e-08, 0.6094, 0.5, 0.6094, 0.5, 0.625, 0.4167, 0.625, 0.4167, 0.6094, 0.4235, 0.8648, 0.4235, 0.7602, 0.4235, 0.7602, 0.4235, 0.8648, 0.4932, 0.6351, 0.4932, 0.7399, 0.4932, 0.7399, 0.4932, 0.6351, 0.3333, 1.0, 0.4167, 1.0, 0.4167, 1.0, 0.3333, 1.0, 0.5, 0.5, 0.4167, 0.5, 0.4167, 0.5, 0.5, 0.5, 0.5, 0.5, 0.4167, 0.5, 0.4167, 0.5, 0.5, 0.5, 0.3333, 1.0, 0.4167, 1.0, 0.4167, 1.0, 0.3333, 1.0, 0.4235, 0.8852, 0.4931, 0.8852, 0.4931, 0.8852, 0.4235, 0.8852, 0.6667, 0.6094, 0.6667, 0.625, 0.5833, 0.625, 0.5833, 0.6094, 0.66, 0.8651, 0.59, 0.8651, 0.59, 0.8651, 0.66, 0.8651, 0.5899, 0.7402, 0.5899, 0.6348, 0.5899, 0.6348, 0.5899, 0.7402, 0.5, 1.0, 0.5833, 1.0, 0.5833, 1.0, 0.5, 1.0, 0.5, 1.0, 0.5833, 1.0, 0.5833, 1.0, 0.5, 1.0, 0.6667, 0.5, 0.5833, 0.5, 0.5833, 0.5, 0.6667, 0.5, 0.6667, 0.5, 0.5833, 0.5, 0.5833, 0.5, 0.6667, 0.5, 0.6593, 0.8859, 0.6593, 0.9891, 0.6593, 0.9891, 0.6593, 0.8859, 1.0, 0.6094, 1.0, 0.625, 0.9167, 0.625, 0.9167, 0.6094, 0.9925, 0.8638, 0.9242, 0.8638, 0.9242, 0.8638, 0.9925, 0.8638, 0.9933, 0.635, 0.9933, 0.74, 0.9933, 0.74, 0.9933, 0.635, 0.8333, 1.0, 0.9167, 1.0, 0.9167, 1.0, 0.8333, 1.0, 0.8333, 1.0, 0.9167, 1.0, 0.9167, 1.0, 0.8333, 1.0, 0.9792, 0.5, 0.9583, 0.5, 0.9583, 0.5, 0.9792, 0.5, 0.9372, 0.5, 0.9167, 0.5, 0.9167, 0.5, 0.9372, 0.5, 0.9237, 0.8854, 0.993, 0.8854, 0.993, 0.8854, 0.9237, 0.8854, 0.1667, 0.6094, 0.1667, 0.625, 0.08333, 0.625, 0.08333, 0.6094, 0.09039, 0.7605, 0.1596, 0.7605, 0.1596, 0.7605, 0.09039, 0.7605, 0.09094, 0.7387, 0.09094, 0.6363, 0.09094, 0.6363, 0.09094, 0.7387, -8.941e-08, 1.0, 0.08333, 1.0, 0.08333, 1.0, -8.941e-08, 1.0, -8.941e-08, 1.0, 0.08333, 1.0, 0.08333, 1.0, -8.941e-08, 1.0, 0.1667, 0.5, 0.08333, 0.5, 0.08333, 0.5, 0.1667, 0.5, 0.1667, 0.5, 0.08333, 0.5, 0.08333, 0.5, 0.1667, 0.5, 0.09037, 0.8855, 0.1596, 0.8855, 0.1596, 0.8855, 0.09037, 0.8855, 0.0, 0.0, 0.0, 0.0, 0.0, 0.0, 0.0, 0.0, 0.4167, 0.875, 0.3333, 0.875, 0.3333, 0.875, 0.4167, 0.875, 0.3333, 1.0, 0.4167, 1.0, 0.4167, 1.0, 0.3333, 1.0, 0.0, 0.0, 0.0, 0.0, 0.0, 0.0, 0.0, 0.0, 0.0, 0.0, 0.0, 0.0, 0.0, 0.0, 0.0, 0.0, 0.4167, 0.875, 0.3333, 0.875, 0.3333, 0.875, 0.4167, 0.875, 0.3333, 1.0, 0.4167, 1.0, 0.4167, 1.0, 0.3333, 1.0, 0.0, 0.0, 0.0, 0.0, 0.0, 0.0, 0.0, 0.0, 0.3403, 0.8853, 0.3403, 0.9897, 0.3333, 1.0, 0.3333, 0.875, 0.4097, 0.8853, 0.3403, 0.8853, 0.3333, 0.875, 0.4167, 0.875, 0.3403, 0.9897, 0.4097, 0.9897, 0.4167, 1.0, 0.3333, 1.0, 0.4097, 0.9897, 0.4097, 0.8853, 0.4167, 0.875, 0.4167, 1.0, 0.4235, 0.9898, 0.4931, 0.9898, 0.5, 1.0, 0.4167, 1.0, 0.4931, 0.9898, 0.4931, 0.8852, 0.5, 0.875, 0.5, 1.0, 0.4931, 0.8852, 0.4235, 0.8852, 0.4167, 0.875, 0.5, 0.875, 0.4235, 0.8852, 0.4235, 0.9898, 0.4167, 1.0, 0.4167, 0.875, 0.0, 0.0, 0.0, 0.0, 0.0, 0.0, 0.0, 0.0, 0.4167, 0.75, 0.3333, 0.75, 0.3333, 0.75, 0.4167, 0.75, 0.3333, 0.875, 0.4167, 0.875, 0.4167, 0.875, 0.3333, 0.875, 0.0, 0.0, 0.0, 0.0, 0.0, 0.0, 0.0, 0.0, 0.0, 0.0, 0.0, 0.0, 0.0, 0.0, 0.0, 0.0, 0.4167, 0.75, 0.3333, 0.75, 0.3333, 0.75, 0.4167, 0.75, 0.3333, 0.875, 0.4167, 0.875, 0.4167, 0.875, 0.3333, 0.875, 0.0, 0.0, 0.0, 0.0, 0.0, 0.0, 0.0, 0.0, 0.3405, 0.7607, 0.3405, 0.8643, 0.3333, 0.875, 0.3333, 0.75, 0.4095, 0.7607, 0.3405, 0.7607, 0.3333, 0.75, 0.4167, 0.75, 0.3405, 0.8643, 0.4095, 0.8643, 0.4167, 0.875, 0.3333, 0.875, 0.4095, 0.8643, 0.4095, 0.7607, 0.4167, 0.75, 0.4167, 0.875, 0.4931, 0.8648, 0.4931, 0.7602, 0.5, 0.75, 0.5, 0.875, 0.4931, 0.7602, 0.4235, 0.7602, 0.4167, 0.75, 0.5, 0.75, 0.4235, 0.8648, 0.4931, 0.8648, 0.5, 0.875, 0.4167, 0.875, 0.4235, 0.7602, 0.4235, 0.8648, 0.4167, 0.875, 0.4167, 0.75, 0.3333, 0.75, 0.4167, 0.75, 0.4167, 0.75, 0.3333, 0.75, 0.0, 0.0, 0.0, 0.0, 0.0, 0.0, 0.0, 0.0, 0.4167, 0.625, 0.3333, 0.625, 0.3333, 0.625, 0.4167, 0.625, 0.0, 0.0, 0.0, 0.0, 0.0, 0.0, 0.0, 0.0, 0.3408, 0.7388, 0.4092, 0.7388, 0.4167, 0.75, 0.3333, 0.75, 0.3408, 0.6362, 0.3408, 0.7388, 0.3333, 0.75, 0.3333, 0.625, 0.4092, 0.6362, 0.3408, 0.6362, 0.3333, 0.625, 0.4167, 0.625, 0.4092, 0.7388, 0.4092, 0.6362, 0.4167, 0.625, 0.4167, 0.75, 0.0, 0.0, 0.0, 0.0, 0.0, 0.0, 0.0, 0.0, 0.4167, 0.75, 0.5, 0.75, 0.5, 0.75, 0.4167, 0.75, 0.5, 0.625, 0.4167, 0.625, 0.4167, 0.625, 0.5, 0.625, 0.0, 0.0, 0.0, 0.0, 0.0, 0.0, 0.0, 0.0, 0.4932, 0.7399, 0.4932, 0.6351, 0.5, 0.625, 0.5, 0.75, 0.4235, 0.7399, 0.4932, 0.7399, 0.5, 0.75, 0.4167, 0.75, 0.4932, 0.6351, 0.4235, 0.6351, 0.4167, 0.625, 0.5, 0.625, 0.4235, 0.6351, 0.4235, 0.7399, 0.4167, 0.75, 0.4167, 0.625, 0.507, 0.8854, 0.507, 0.9896, 0.5, 1.0, 0.5, 0.875, 0.5763, 0.8854, 0.507, 0.8854, 0.5, 0.875, 0.5833, 0.875, 0.507, 0.9896, 0.5763, 0.9896, 0.5833, 1.0, 0.5, 1.0, 0.5763, 0.9896, 0.5763, 0.8854, 0.5833, 0.875, 0.5833, 1.0, 0.5833, 1.0, 0.6667, 1.0, 0.6667, 1.0, 0.5833, 1.0, 0.0, 0.0, 0.0, 0.0, 0.0, 0.0, 0.0, 0.0, 0.6667, 0.875, 0.5833, 0.875, 0.5833, 0.875, 0.6667, 0.875, 0.0, 0.0, 0.0, 0.0, 0.0, 0.0, 0.0, 0.0, 0.5907, 0.9891, 0.6593, 0.9891, 0.6667, 1.0, 0.5833, 1.0, 0.6593, 0.9891, 0.6593, 0.8859, 0.6667, 0.875, 0.6667, 1.0, 0.6593, 0.8859, 0.5907, 0.8859, 0.5833, 0.875, 0.6667, 0.875, 0.5907, 0.8859, 0.5907, 0.9891, 0.5833, 1.0, 0.5833, 0.875, 0.5061, 0.759, 0.5061, 0.866, 0.5, 0.875, 0.5, 0.75, 0.5773, 0.759, 0.5061, 0.759, 0.5, 0.75, 0.5833, 0.75, 0.5061, 0.866, 0.5773, 0.866, 0.5833, 0.875, 0.5, 0.875, 0.5773, 0.866, 0.5773, 0.759, 0.5833, 0.75, 0.5833, 0.875, 0.0, 0.0, 0.0, 0.0, 0.0, 0.0, 0.0, 0.0, 0.6667, 0.75, 0.5833, 0.75, 0.5833, 0.75, 0.6667, 0.75, 0.5833, 0.875, 0.6667, 0.875, 0.6667, 0.875, 0.5833, 0.875, 0.0, 0.0, 0.0, 0.0, 0.0, 0.0, 0.0, 0.0, 0.0, 0.0, 0.0, 0.0, 0.0, 0.0, 0.0, 0.0, 0.6667, 0.75, 0.5833, 0.75, 0.5833, 0.75, 0.6667, 0.75, 0.5833, 0.875, 0.6667, 0.875, 0.6667, 0.875, 0.5833, 0.875, 0.0, 0.0, 0.0, 0.0, 0.0, 0.0, 0.0, 0.0, 0.66, 0.8651, 0.66, 0.7599, 0.6667, 0.75, 0.6667, 0.875, 0.66, 0.7599, 0.59, 0.7599, 0.5833, 0.75, 0.6667, 0.75, 0.59, 0.8651, 0.66, 0.8651, 0.6667, 0.875, 0.5833, 0.875, 0.59, 0.7599, 0.59, 0.8651, 0.5833, 0.875, 0.5833, 0.75, 0.5069, 0.7397, 0.5764, 0.7397, 0.5833, 0.75, 0.5, 0.75, 0.5069, 0.6353, 0.5069, 0.7397, 0.5, 0.75, 0.5, 0.625, 0.5764, 0.6353, 0.5069, 0.6353, 0.5, 0.625, 0.5833, 0.625, 0.5764, 0.7397, 0.5764, 0.6353, 0.5833, 0.625, 0.5833, 0.75, 0.6601, 0.7402, 0.6601, 0.6348, 0.6667, 0.625, 0.6667, 0.75, 0.5899, 0.7402, 0.6601, 0.7402, 0.6667, 0.75, 0.5833, 0.75, 0.6601, 0.6348, 0.5899, 0.6348, 0.5833, 0.625, 0.6667, 0.625, 0.5899, 0.6348, 0.5899, 0.7402, 0.5833, 0.75, 0.5833, 0.625, 0.8405, 0.8856, 0.8405, 0.9894, 0.8333, 1.0, 0.8333, 0.875, 0.9095, 0.8856, 0.8405, 0.8856, 0.8333, 0.875, 0.9167, 0.875, 0.8405, 0.9894, 0.9095, 0.9894, 0.9167, 1.0, 0.8333, 1.0, 0.9095, 0.9894, 0.9095, 0.8856, 0.9167, 0.875, 0.9167, 1.0, 0.9237, 0.9896, 0.993, 0.9896, 1.0, 1.0, 0.9167, 1.0, 0.993, 0.9896, 0.993, 0.8854, 1.0, 0.875, 1.0, 1.0, 0.993, 0.8854, 0.9237, 0.8854, 0.9167, 0.875, 1.0, 0.875, 0.9237, 0.8854, 0.9237, 0.9896, 0.9167, 1.0, 0.9167, 0.875, 0.8399, 0.7598, 0.8399, 0.8652, 0.8333, 0.875, 0.8333, 0.75, 0.9101, 0.7598, 0.8399, 0.7598, 0.8333, 0.75, 0.9167, 0.75, 0.8399, 0.8652, 0.9101, 0.8652, 0.9167, 0.875, 0.8333, 0.875, 0.9101, 0.8652, 0.9101, 0.7598, 0.9167, 0.75, 0.9167, 0.875, 0.9925, 0.8638, 0.9925, 0.7612, 1.0, 0.75, 1.0, 0.875, 0.9925, 0.7612, 0.9242, 0.7612, 0.9167, 0.75, 1.0, 0.75, 0.9242, 0.8638, 0.9925, 0.8638, 1.0, 0.875, 0.9167, 0.875, 0.9242, 0.7612, 0.9242, 0.8638, 0.9167, 0.875, 0.9167, 0.75, 0.841, 0.7386, 0.909, 0.7386, 0.9167, 0.75, 0.8333, 0.75, 0.841, 0.6364, 0.841, 0.7386, 0.8333, 0.75, 0.8333, 0.625, 0.909, 0.6364, 0.841, 0.6364, 0.8333, 0.625, 0.9167, 0.625, 0.909, 0.7386, 0.909, 0.6364, 0.9167, 0.625, 0.9167, 0.75, 0.9933, 0.74, 0.9933, 0.635, 1.0, 0.625, 1.0, 0.75, 0.9234, 0.74, 0.9933, 0.74, 1.0, 0.75, 0.9167, 0.75, 0.9933, 0.635, 0.9234, 0.635, 0.9167, 0.625, 1.0, 0.625, 0.9234, 0.635, 0.9234, 0.74, 0.9167, 0.75, 0.9167, 0.625, 0.007062, 0.8855, 0.007062, 0.9895, -8.941e-08, 1.0, -8.941e-08, 0.875, 0.07627, 0.8855, 0.007062, 0.8855, -8.941e-08, 0.875, 0.08333, 0.875, 0.007062, 0.9895, 0.07627, 0.9895, 0.08333, 1.0, -8.941e-08, 1.0, 0.07627, 0.9895, 0.07627, 0.8855, 0.08333, 0.875, 0.08333, 1.0, 0.09037, 0.9895, 0.1596, 0.9895, 0.1667, 1.0, 0.08333, 1.0, 0.1596, 0.9895, 0.1596, 0.8855, 0.1667, 0.875, 0.1667, 1.0, 0.1596, 0.8855, 0.09037, 0.8855, 0.08333, 0.875, 0.1667, 0.875, 0.09037, 0.8855, 0.09037, 0.9895, 0.08333, 1.0, 0.08333, 0.875, 0.07634, 0.7604, 0.006995, 0.7604, -8.941e-08, 0.75, 0.08333, 0.75, 0.006995, 0.7604, 0.006995, 0.8646, -8.941e-08, 0.875, -8.941e-08, 0.75, 0.006995, 0.8646, 0.07634, 0.8646, 0.08333, 0.875, -8.941e-08, 0.875, 0.07634, 0.8646, 0.07634, 0.7604, 0.08333, 0.75, 0.08333, 0.875, 0.1596, 0.8645, 0.1596, 0.7605, 0.1667, 0.75, 0.1667, 0.875, 0.1596, 0.7605, 0.09039, 0.7605, 0.08333, 0.75, 0.1667, 0.75, 0.09039, 0.8645, 0.1596, 0.8645, 0.1667, 0.875, 0.08333, 0.875, 0.09039, 0.7605, 0.09039, 0.8645, 0.08333, 0.875, 0.08333, 0.75, 0.006643, 0.6349, 0.006643, 0.7401, -8.941e-08, 0.75, -8.941e-08, 0.625, 0.006643, 0.7401, 0.07669, 0.7401, 0.08333, 0.75, -8.941e-08, 0.75, 0.07669, 0.6349, 0.006643, 0.6349, -8.941e-08, 0.625, 0.08333, 0.625, 0.07669, 0.7401, 0.07669, 0.6349, 0.08333, 0.625, 0.08333, 0.75, 0.1591, 0.7387, 0.1591, 0.6363, 0.1667, 0.625, 0.1667, 0.75, 0.09094, 0.7387, 0.1591, 0.7387, 0.1667, 0.75, 0.08333, 0.75, 0.1591, 0.6363, 0.09094, 0.6363, 0.08333, 0.625, 0.1667, 0.625, 0.09094, 0.6363, 0.09094, 0.7387, 0.08333, 0.75, 0.08333, 0.625, 0.9095, 0.8856, 0.9095, 0.9894, 0.8405, 0.9894, 0.8405, 0.8856, 0.8405, 0.9894, 0.8405, 0.8856, 0.8405, 0.8856, 0.8405, 0.9894, 0.9095, 0.8856, 0.9095, 0.9894, 0.9095, 0.9894, 0.9095, 0.8856, 0.8405, 0.8856, 0.9095, 0.8856, 0.9095, 0.8856, 0.8405, 0.8856, 0.993, 0.8854, 0.993, 0.9896, 0.9237, 0.9896, 0.9237, 0.8854, 0.993, 0.9896, 0.9237, 0.9896, 0.9237, 0.9896, 0.993, 0.9896, 0.9237, 0.9896, 0.9237, 0.8854, 0.9237, 0.8854, 0.9237, 0.9896, 0.993, 0.8854, 0.993, 0.9896, 0.993, 0.9896, 0.993, 0.8854, 0.9101, 0.7598, 0.9101, 0.8652, 0.8399, 0.8652, 0.8399, 0.7598, 0.8399, 0.7598, 0.9101, 0.7598, 0.9101, 0.7598, 0.8399, 0.7598, 0.9101, 0.8652, 0.8399, 0.8652, 0.8399, 0.8652, 0.9101, 0.8652, 0.8399, 0.8652, 0.8399, 0.7598, 0.8399, 0.7598, 0.8399, 0.8652, 0.9925, 0.7612, 0.9925, 0.8638, 0.9242, 0.8638, 0.9242, 0.7612, 0.9925, 0.7612, 0.9925, 0.8638, 0.9925, 0.8638, 0.9925, 0.7612, 0.9242, 0.8638, 0.9242, 0.7612, 0.9242, 0.7612, 0.9242, 0.8638, 0.9242, 0.7612, 0.9925, 0.7612, 0.9925, 0.7612, 0.9242, 0.7612, 0.909, 0.6364, 0.909, 0.7386, 0.841, 0.7386, 0.841, 0.6364, 0.909, 0.7386, 0.841, 0.7386, 0.841, 0.7386, 0.909, 0.7386, 0.909, 0.6364, 0.909, 0.7386, 0.909, 0.7386, 0.909, 0.6364, 0.841, 0.7386, 0.841, 0.6364, 0.841, 0.6364, 0.841, 0.7386, 0.9933, 0.635, 0.9933, 0.74, 0.9234, 0.74, 0.9234, 0.635, 0.9234, 0.74, 0.9234, 0.635, 0.9234, 0.635, 0.9234, 0.74, 0.9933, 0.74, 0.9234, 0.74, 0.9234, 0.74, 0.9933, 0.74, 0.9234, 0.635, 0.9933, 0.635, 0.9933, 0.635, 0.9234, 0.635, 0.07627, 0.8855, 0.07627, 0.9895, 0.007062, 0.9895, 0.007062, 0.8855, 0.007062, 0.8855, 0.07627, 0.8855, 0.07627, 0.8855, 0.007062, 0.8855, 0.07627, 0.9895, 0.007062, 0.9895, 0.007062, 0.9895, 0.07627, 0.9895, 0.007062, 0.9895, 0.007062, 0.8855, 0.007062, 0.8855, 0.007062, 0.9895, 0.07634, 0.7604, 0.07634, 0.8646, 0.006995, 0.8646, 0.006995, 0.7604, 0.006995, 0.8646, 0.006995, 0.7604, 0.006995, 0.7604, 0.006995, 0.8646, 0.07634, 0.8646, 0.006995, 0.8646, 0.006995, 0.8646, 0.07634, 0.8646, 0.006995, 0.7604, 0.07634, 0.7604, 0.07634, 0.7604, 0.006995, 0.7604, 0.07669, 0.6349, 0.07669, 0.7401, 0.006643, 0.7401, 0.006643, 0.6349, 0.006643, 0.7401, 0.006643, 0.6349, 0.006643, 0.6349, 0.006643, 0.7401, 0.07669, 0.6349, 0.07669, 0.7401, 0.07669, 0.7401, 0.07669, 0.6349, 0.07669, 0.7401, 0.006643, 0.7401, 0.006643, 0.7401, 0.07669, 0.7401, 0.1596, 0.8855, 0.1596, 0.9895, 0.09037, 0.9895, 0.09037, 0.8855, 0.1596, 0.9895, 0.09037, 0.9895, 0.09037, 0.9895, 0.1596, 0.9895, 0.09037, 0.9895, 0.09037, 0.8855, 0.09037, 0.8855, 0.09037, 0.9895, 0.1596, 0.8855, 0.1596, 0.9895, 0.1596, 0.9895, 0.1596, 0.8855, 0.1596, 0.7605, 0.1596, 0.8645, 0.09039, 0.8645, 0.09039, 0.7605, 0.1596, 0.8645, 0.09039, 0.8645, 0.09039, 0.8645, 0.1596, 0.8645, 0.1596, 0.7605, 0.1596, 0.8645, 0.1596, 0.8645, 0.1596, 0.7605, 0.09039, 0.8645, 0.09039, 0.7605, 0.09039, 0.7605, 0.09039, 0.8645, 0.09094, 0.6363, 0.1591, 0.6363, 0.1591, 0.6363, 0.09094, 0.6363, 0.1591, 0.7387, 0.09094, 0.7387, 0.09094, 0.7387, 0.1591, 0.7387, 0.09094, 0.6363, 0.1591, 0.6363, 0.1591, 0.6363, 0.09094, 0.6363, 0.1591, 0.6363, 0.1591, 0.7387, 0.1591, 0.7387, 0.1591, 0.6363, 0.1591, 0.6363, 0.1591, 0.7387, 0.09094, 0.7387, 0.09094, 0.6363, 0.1591, 0.6363, 0.1591, 0.7387, 0.1591, 0.7387, 0.1591, 0.6363, 0.09094, 0.7387, 0.09094, 0.6363, 0.09094, 0.6363, 0.09094, 0.7387, 0.1591, 0.7387, 0.09094, 0.7387, 0.09094, 0.7387, 0.1591, 0.7387, 0.4097, 0.8853, 0.4097, 0.9897, 0.3403, 0.9897, 0.3403, 0.8853, 0.3403, 0.8853, 0.4097, 0.8853, 0.4097, 0.8853, 0.3403, 0.8853, 0.4097, 0.9897, 0.3403, 0.9897, 0.3403, 0.9897, 0.4097, 0.9897, 0.3403, 0.9897, 0.3403, 0.8853, 0.3403, 0.8853, 0.3403, 0.9897, 0.4931, 0.8852, 0.4931, 0.9898, 0.4235, 0.9898, 0.4235, 0.8852, 0.4931, 0.9898, 0.4235, 0.9898, 0.4235, 0.9898, 0.4931, 0.9898, 0.4235, 0.9898, 0.4235, 0.8852, 0.4235, 0.8852, 0.4235, 0.9898, 0.4931, 0.8852, 0.4931, 0.9898, 0.4931, 0.9898, 0.4931, 0.8852, 0.4931, 0.7602, 0.4931, 0.8648, 0.4235, 0.8648, 0.4235, 0.7602, 0.4235, 0.7602, 0.4931, 0.7602, 0.4931, 0.7602, 0.4235, 0.7602, 0.4931, 0.8648, 0.4235, 0.8648, 0.4235, 0.8648, 0.4931, 0.8648, 0.4931, 0.7602, 0.4931, 0.8648, 0.4931, 0.8648, 0.4931, 0.7602, 0.4095, 0.7607, 0.4095, 0.8643, 0.3405, 0.8643, 0.3405, 0.7607, 0.3405, 0.8643, 0.3405, 0.7607, 0.3405, 0.7607, 0.3405, 0.8643, 0.4095, 0.7607, 0.4095, 0.8643, 0.4095, 0.8643, 0.4095, 0.7607, 0.3405, 0.7607, 0.4095, 0.7607, 0.4095, 0.7607, 0.3405, 0.7607, 0.4092, 0.6362, 0.4092, 0.7388, 0.4092, 0.7388, 0.4092, 0.6362, 0.4092, 0.7388, 0.3408, 0.7388, 0.3408, 0.7388, 0.4092, 0.7388, 0.4092, 0.6362, 0.4092, 0.7388, 0.4092, 0.7388, 0.4092, 0.6362, 0.3408, 0.7388, 0.3408, 0.6362, 0.3408, 0.6362, 0.3408, 0.7388, 0.4092, 0.6362, 0.4092, 0.7388, 0.3408, 0.7388, 0.3408, 0.6362, 0.3408, 0.7388, 0.3408, 0.6362, 0.3408, 0.6362, 0.3408, 0.7388, 0.3408, 0.6362, 0.4092, 0.6362, 0.4092, 0.6362, 0.3408, 0.6362, 0.4092, 0.7388, 0.3408, 0.7388, 0.3408, 0.7388, 0.4092, 0.7388, 0.4932, 0.6351, 0.4932, 0.7399, 0.4235, 0.7399, 0.4235, 0.6351, 0.4235, 0.7399, 0.4235, 0.6351, 0.4235, 0.6351, 0.4235, 0.7399, 0.4932, 0.7399, 0.4235, 0.7399, 0.4235, 0.7399, 0.4932, 0.7399, 0.4235, 0.6351, 0.4932, 0.6351, 0.4932, 0.6351, 0.4235, 0.6351, 0.5764, 0.6353, 0.5764, 0.7397, 0.5069, 0.7397, 0.5069, 0.6353, 0.5764, 0.7397, 0.5069, 0.7397, 0.5069, 0.7397, 0.5764, 0.7397, 0.5764, 0.6353, 0.5764, 0.7397, 0.5764, 0.7397, 0.5764, 0.6353, 0.5069, 0.7397, 0.5069, 0.6353, 0.5069, 0.6353, 0.5069, 0.7397, 0.6601, 0.6348, 0.6601, 0.7402, 0.5899, 0.7402, 0.5899, 0.6348, 0.6601, 0.7402, 0.5899, 0.7402, 0.5899, 0.7402, 0.6601, 0.7402, 0.5899, 0.6348, 0.6601, 0.6348, 0.6601, 0.6348, 0.5899, 0.6348, 0.6601, 0.6348, 0.6601, 0.7402, 0.6601, 0.7402, 0.6601, 0.6348, 0.5773, 0.759, 0.5773, 0.866, 0.5061, 0.866, 0.5061, 0.759, 0.5773, 0.866, 0.5061, 0.866, 0.5061, 0.866, 0.5773, 0.866, 0.5061, 0.866, 0.5061, 0.759, 0.5061, 0.759, 0.5061, 0.866, 0.5773, 0.759, 0.5773, 0.866, 0.5773, 0.866, 0.5773, 0.759, 0.66, 0.7599, 0.66, 0.8651, 0.59, 0.8651, 0.59, 0.7599, 0.66, 0.7599, 0.66, 0.8651, 0.66, 0.8651, 0.66, 0.7599, 0.59, 0.8651, 0.59, 0.7599, 0.59, 0.7599, 0.59, 0.8651, 0.59, 0.7599, 0.66, 0.7599, 0.66, 0.7599, 0.59, 0.7599, 0.5763, 0.8854, 0.5763, 0.9896, 0.507, 0.9896, 0.507, 0.8854, 0.507, 0.9896, 0.507, 0.8854, 0.507, 0.8854, 0.507, 0.9896, 0.5763, 0.8854, 0.5763, 0.9896, 0.5763, 0.9896, 0.5763, 0.8854, 0.507, 0.8854, 0.5763, 0.8854, 0.5763, 0.8854, 0.507, 0.8854, 0.6593, 0.8859, 0.6593, 0.9891, 0.5907, 0.9891, 0.5907, 0.8859, 0.5907, 0.8859, 0.6593, 0.8859, 0.6593, 0.8859, 0.5907, 0.8859, 0.6593, 0.9891, 0.5907, 0.9891, 0.5907, 0.9891, 0.6593, 0.9891, 0.5907, 0.9891, 0.5907, 0.8859, 0.5907, 0.8859, 0.5907, 0.9891, 0.1667, 0.5, 0.1667, 0.5625, 0.08333, 0.5625, 0.08333, 0.5, 0.9372, 0.5, 0.9372, 0.5625, 0.9167, 0.5625, 0.9167, 0.5, 0.6667, 0.5, 0.6667, 0.5625, 0.5833, 0.5625, 0.5833, 0.5, 0.5, 0.5, 0.5, 0.5625, 0.4167, 0.5625, 0.4167, 0.5, 0.0625, 0.5625, 0.0625, 0.5938, 0.0625, 0.5938, 0.0625, 0.5625, 0.3333, 0.5, 0.3333, 0.5625, 0.1667, 0.5625, 0.1667, 0.5, 0.4167, 0.5, 0.4167, 0.5625, 0.3333, 0.5625, 0.3333, 0.5, 0.5833, 0.5, 0.5833, 0.5625, 0.5, 0.5625, 0.5, 0.5, 0.8333, 0.5, 0.8333, 0.5625, 0.6667, 0.5625, 0.6667, 0.5, 0.9167, 0.5, 0.9167, 0.5625, 0.8333, 0.5625, 0.8333, 0.5, 0.1667, 0.5625, 0.1667, 0.5938, 0.08333, 0.5938, 0.08333, 0.5625, 0.9372, 0.5625, 0.9372, 0.5938, 0.9167, 0.5938, 0.9167, 0.5625, 0.6667, 0.5625, 0.6667, 0.5938, 0.5833, 0.5938, 0.5833, 0.5625, 0.5, 0.5625, 0.5, 0.5938, 0.4167, 0.5938, 0.4167, 0.5625, 0.0625, 0.5, 0.0625, 0.5625, 0.0625, 0.5625, 0.0625, 0.5, 0.3333, 0.5625, 0.3333, 0.5938, 0.1667, 0.5938, 0.1667, 0.5625, 0.4167, 0.5625, 0.4167, 0.5938, 0.3333, 0.5938, 0.3333, 0.5625, 0.5833, 0.5625, 0.5833, 0.5938, 0.5, 0.5938, 0.5, 0.5625, 0.8333, 0.5625, 0.8333, 0.5938, 0.6667, 0.5938, 0.6667, 0.5625, 0.9167, 0.5625, 0.9167, 0.5938, 0.8333, 0.5938, 0.8333, 0.5625, 0.1667, 0.5938, 0.1667, 0.6094, 0.08333, 0.6094, 0.08333, 0.5938, 0.9372, 0.5938, 0.9372, 0.6094, 0.9167, 0.6094, 0.9167, 0.5938, 0.6667, 0.5938, 0.6667, 0.6094, 0.5833, 0.6094, 0.5833, 0.5938, 0.5, 0.5938, 0.5, 0.6094, 0.4167, 0.6094, 0.4167, 0.5938, 0.08333, 0.5938, 0.08333, 0.6094, -8.941e-08, 0.6094, -8.941e-08, 0.5938, 0.02083, 0.5938, 0.04167, 0.5938, 0.0625, 0.5938, 0.3333, 0.5938, 0.3333, 0.6094, 0.1667, 0.6094, 0.1667, 0.5938, 0.4167, 0.5938, 0.4167, 0.6094, 0.3333, 0.6094, 0.3333, 0.5938, 0.5833, 0.5938, 0.5833, 0.6094, 0.5, 0.6094, 0.5, 0.5938, 0.8333, 0.5938, 0.8333, 0.6094, 0.6667, 0.6094, 0.6667, 0.5938, 0.9167, 0.5938, 0.9167, 0.6094, 0.8333, 0.6094, 0.8333, 0.5938, -8.941e-08, 0.6094, 0.08333, 0.6094, 0.08333, 0.6094, -8.941e-08, 0.6094, 1.0, 0.5938, 1.0, 0.6094, 1.0, 0.6094, 1.0, 0.5938, 0.9167, 0.6094, 1.0, 0.6094, 1.0, 0.6094, 0.9167, 0.6094, -8.941e-08, 0.625, -8.941e-08, 0.6094, -8.941e-08, 0.6094, -8.941e-08, 0.625, 0.08333, 0.6094, -8.941e-08, 0.6094, -8.941e-08, 0.6094, 0.08333, 0.6094, -8.941e-08, 0.6094, -8.941e-08, 0.6094, -8.941e-08, 0.6094, -8.941e-08, 0.6094, 1.0, 0.6094, 0.9167, 0.6094, 0.9167, 0.6094, 1.0, 0.6094, 0.9372, 0.5, 0.9167, 0.5, 0.9167, 0.5, 0.9372, 0.5, 0.9167, 0.5, 0.9167, 0.5625, 0.9167, 0.5625, 0.9167, 0.5, 0.9167, 0.5625, 0.9167, 0.5938, 0.9167, 0.5938, 0.9167, 0.5625, 0.9167, 0.5938, 0.9167, 0.6094, 0.9167, 0.6094, 0.9167, 0.5938, 1.0, 0.6094, 1.0, 0.5938, 1.0, 0.5938, 1.0, 0.6094, 0.9167, 0.6094, 0.9372, 0.6094, 0.9583, 0.6094, 0.9792, 0.6094, 1.0, 0.6094, 1.0, 0.6094, 0.9167, 0.6094, 0.9792, 0.5, 0.9583, 0.5, 0.9583, 0.5, 0.9792, 0.5, 0.9792, 0.5938, 0.9792, 0.6094, 0.9583, 0.6094, 0.9583, 0.5938, 0.9372, 0.5, 0.9583, 0.5, 0.9583, 0.5, 0.9372, 0.5, 0.04167, 0.5, 0.0625, 0.5, 0.0625, 0.5, 0.04167, 0.5, 0.9792, 0.5, 0.9583, 0.5, 0.9583, 0.5, 0.9792, 0.5, 0.9167, 0.5, 0.9167, 0.5, 0.9167, 0.5, 0.9167, 0.5, 0.02083, 0.5, 0.04167, 0.5, 0.04167, 0.5, 0.02083, 0.5, 0.9583, 0.5938, 0.9372, 0.5938, 0.9372, 0.5938, 0.9583, 0.5938, 0.0625, 0.5, 0.04167, 0.5, 0.04167, 0.5, 0.0625, 0.5, 0.08333, 0.5, 0.0625, 0.5, 0.0625, 0.5, 0.08333, 0.5, 0.9583, 0.5, 0.9372, 0.5, 0.9372, 0.5, 0.9583, 0.5, 1.0, 0.5, 0.9792, 0.5, 0.9792, 0.5, 1.0, 0.5, 0.9583, 0.5, 0.9792, 0.5, 0.9792, 0.5, 0.9583, 0.5, 0.9792, 0.5, 1.0, 0.5, 1.0, 0.5, 0.9792, 0.5, 1.0, 0.5938, 1.0, 0.6094, 0.9792, 0.6094, 0.9792, 0.5938, 1.0, 0.5, 0.9792, 0.5, 0.9792, 0.5, 1.0, 0.5, 0.9792, 0.5938, 0.9583, 0.5938, 0.9583, 0.5938, 0.9792, 0.5938, -8.941e-08, 0.5, 0.02083, 0.5, 0.02083, 0.5, -8.941e-08, 0.5, 0.04167, 0.5, 0.02083, 0.5, 0.02083, 0.5, 0.04167, 0.5, 0.0625, 0.5, 0.04167, 0.5, 0.04167, 0.5, 0.0625, 0.5, 0.0625, 0.5, 0.04167, 0.5, 0.04167, 0.5, 0.0625, 0.5, 0.08333, 0.5, 0.0625, 0.5, 0.0625, 0.5, 0.08333, 0.5, 0.08333, 0.5, 0.08333, 0.5625, 0.0625, 0.5625, 0.0625, 0.5, 0.08333, 0.5625, 0.08333, 0.5938, 0.0625, 0.5938, 0.0625, 0.5625, 0.9583, 0.5, 0.9372, 0.5, 0.9372, 0.5, 0.9583, 0.5, 0.9583, 0.5938, 0.9583, 0.6094, 0.9372, 0.6094, 0.9372, 0.5938, 1.0, 0.5938, 0.9792, 0.5938, 0.9792, 0.5938, 1.0, 0.5938, 0.9372, 0.5625, 0.9372, 0.5, 0.9372, 0.5, 0.9372, 0.5625, 0.9583, 0.5, 0.9372, 0.5, 0.9372, 0.5, 0.9583, 0.5, 0.9792, 0.5, 0.9583, 0.5, 0.9583, 0.5, 0.9792, 0.5, 0.0625, 0.5938, 0.04167, 0.5938, 0.04167, 0.5938, 0.0625, 0.5938, -8.941e-08, 0.5938, -8.941e-08, 0.5938, -8.941e-08, 0.5938, -8.941e-08, 0.5938, 0.0625, 0.5625, 0.0625, 0.5938, 0.0625, 0.5938, 0.0625, 0.5625, 1.0, 0.5, 1.0, 0.5, 1.0, 0.5, 1.0, 0.5, 0.0625, 0.5, 0.0625, 0.5625, 0.0625, 0.5625, 0.0625, 0.5, 0.04167, 0.5, 0.0625, 0.5, 0.0625, 0.5, 0.04167, 0.5, 0.9792, 0.5, 1.0, 0.5, 1.0, 0.5, 0.9792, 0.5, 0.02083, 0.5938, -8.941e-08, 0.5938, -8.941e-08, 0.5938, 0.02083, 0.5938, 0.9372, 0.5625, 0.9372, 0.5, 0.9372, 0.5, 0.9372, 0.5625, 1.0, 0.5938, 0.9792, 0.5938, 0.9792, 0.5938, 1.0, 0.5938, 0.02083, 0.5938, -8.941e-08, 0.5938, -8.941e-08, 0.5938, 0.02083, 0.5938, 0.9372, 0.5938, 0.9372, 0.5625, 0.9372, 0.5625, 0.9372, 0.5938, 0.04167, 0.5938, 0.02083, 0.5938, 0.02083, 0.5938, 0.04167, 0.5938, -8.941e-08, 0.5, -8.941e-08, 0.5, -8.941e-08, 0.5, -8.941e-08, 0.5, 0.0625, 0.5938, 0.04167, 0.5938, 0.04167, 0.5938, 0.0625, 0.5938, 0.9372, 0.5938, 0.9372, 0.5625, 0.9372, 0.5625, 0.9372, 0.5938, 0.04167, 0.5938, 0.02083, 0.5938, 0.02083, 0.5938, 0.04167, 0.5938, 0.9583, 0.5, 0.9372, 0.5, 0.9372, 0.5, 0.9583, 0.5, 0.08333, 0.5, 0.0625, 0.5, 0.0625, 0.5, 0.08333, 0.5, 0.04167, 0.5, 0.02083, 0.5, 0.02083, 0.5, 0.04167, 0.5, 1.0, 0.5, 0.9792, 0.5, 0.9792, 0.5, 1.0, 0.5, 0.0625, 0.5, 0.04167, 0.5, 0.04167, 0.5, 0.0625, 0.5, 0.9792, 0.5, 0.9583, 0.5, 0.9583, 0.5, 0.9792, 0.5, 0.1667, 0.5, 0.08333, 0.5, 0.08333, 0.5, 0.1667, 0.5, 0.9372, 0.5, 0.9167, 0.5, 0.9167, 0.5, 0.9372, 0.5, 0.6667, 0.5, 0.5833, 0.5, 0.5833, 0.5, 0.6667, 0.5, 0.5, 0.5, 0.4167, 0.5, 0.4167, 0.5, 0.5, 0.5, 0.9167, 0.5, 0.8333, 0.5, 0.8333, 0.5, 0.9167, 0.5, 0.5833, 0.5, 0.5, 0.5, 0.5, 0.5, 0.5833, 0.5, 0.3333, 0.5, 0.1667, 0.5, 0.1667, 0.5, 0.3333, 0.5, 0.8333, 0.5, 0.6667, 0.5, 0.6667, 0.5, 0.8333, 0.5, 0.4167, 0.5, 0.3333, 0.5, 0.3333, 0.5, 0.4167, 0.5, 0.02083, 0.5, -8.941e-08, 0.5, -8.941e-08, 0.5, 0.02083, 0.5, 0.9372, 0.5, 0.9167, 0.5, 0.9167, 0.5, 0.9372, 0.5, 0.9792, 0.5, 0.9583, 0.5, 0.9583, 0.5, 0.9792, 0.5, 1.0, 0.5, 0.9792, 0.5, 0.9792, 0.5, 1.0, 0.5, 0.9583, 0.5, 0.9372, 0.5, 0.9372, 0.5, 0.9583, 0.5, -8.941e-08, 0.5, -8.941e-08, 0.5, -8.941e-08, 0.5, -8.941e-08, 0.5, 0.802, 0.46, 0.776, 0.475, 0.776, 0.475, 0.802, 0.46, 1.0, 0.5, 0.9792, 0.5, 0.9792, 0.5, 1.0, 0.5, 0.9583, 0.5, 0.9372, 0.5, 0.9372, 0.5, 0.9583, 0.5, 0.9372, 0.5, 0.9167, 0.5, 0.9167, 0.5, 0.9372, 0.5, 0.8539, 0.43, 0.8283, 0.4448, 0.8283, 0.4448, 0.8539, 0.43, 0.02083, 0.5, -8.941e-08, 0.5, -8.941e-08, 0.5, 0.02083, 0.5, 0.0625, 0.5, 0.04167, 0.5, 0.04167, 0.5, 0.0625, 0.5, 0.04167, 0.5, 0.02083, 0.5, 0.02083, 0.5, 0.04167, 0.5, 0.08333, 0.5, 0.0625, 0.5, 0.0625, 0.5, 0.08333, 0.5, -8.941e-08, 0.5, -8.941e-08, 0.5, -8.941e-08, 0.5, -8.941e-08, 0.5, -8.941e-08, 0.5, -8.941e-08, 0.5, -8.941e-08, 0.5, -8.941e-08, 0.5, 0.04167, 0.5, 0.02083, 0.5, 0.02083, 0.5, 0.04167, 0.5, 0.75, 0.49, 0.724, 0.475, 0.724, 0.475, 0.75, 0.49, 0.08333, 0.5, 0.08333, 0.5, 0.08333, 0.5, 0.08333, 0.5, 0.6721, 0.445, 0.6461, 0.43, 0.6461, 0.43, 0.6721, 0.445, 0.02083, 0.5, 0.04167, 0.5, 0.04167, 0.5, 0.02083, 0.5, -8.941e-08, 0.5, 0.02083, 0.5, 0.02083, 0.5, -8.941e-08, 0.5, 0.9583, 0.5938, 0.9372, 0.5938, 0.9372, 0.5938, 0.9583, 0.5938, 0.9792, 0.5938, 0.9583, 0.5938, 0.9583, 0.5938, 0.9792, 0.5938, 0.9372, 0.5, 0.9583, 0.5, 0.9583, 0.5, 0.9372, 0.5, 1.0, 0.5938, 1.0, 0.5938, 1.0, 0.5938, 1.0, 0.5938, 0.9583, 0.5, 0.9792, 0.5, 0.9792, 0.5, 0.9583, 0.5, 0.75, 0.4822, 0.7741, 0.4682, 0.8001, 0.4532, 0.8264, 0.438, 0.8521, 0.4232, 0.9529, 0.3651, 0.9529, 0.1349, 0.8521, 0.07676, 0.75, 0.01782, 0.6479, 0.07676, 0.5471, 0.1349, 0.5471, 0.3651, 0.6479, 0.4232, 0.6739, 0.4382, 0.6999, 0.4532, 0.7259, 0.4682, 0.3333, 0.5, 0.1667, 0.5, 0.1667, 0.5, 0.3333, 0.5, 0.75, 0.49, 0.776, 0.475, 0.776, 0.475, 0.75, 0.49, 0.5, 0.5, 0.4167, 0.5, 0.4167, 0.5, 0.5, 0.5, 0.776, 0.475, 0.802, 0.46, 0.802, 0.46, 0.776, 0.475, 0.724, 0.475, 0.75, 0.49, 0.75, 0.49, 0.724, 0.475, 0.802, 0.46, 0.8283, 0.4448, 0.8283, 0.4448, 0.802, 0.46, 0.6667, 0.5, 0.5833, 0.5, 0.5833, 0.5, 0.6667, 0.5, 0.9167, 0.5, 0.8333, 0.5, 0.8333, 0.5, 0.9167, 0.5, 0.8333, 0.5, 0.6667, 0.5, 0.6667, 0.5, 0.8333, 0.5, 0.8283, 0.4448, 0.8539, 0.43, 0.8539, 0.43, 0.8283, 0.4448, 0.5833, 0.5, 0.5, 0.5, 0.5, 0.5, 0.5833, 0.5, 0.698, 0.46, 0.724, 0.475, 0.724, 0.475, 0.698, 0.46, 0.6721, 0.445, 0.698, 0.46, 0.698, 0.46, 0.6721, 0.445, 0.4167, 0.5, 0.3333, 0.5, 0.3333, 0.5, 0.4167, 0.5, 0.1667, 0.5, 0.08333, 0.5, 0.08333, 0.5, 0.1667, 0.5, 0.9167, 0.5, 0.9167, 0.5, 0.9167, 0.5, 0.9167, 0.5, 0.8283, 0.4448, 0.802, 0.46, 0.802, 0.46, 0.8283, 0.4448, 0.9792, 0.5, 0.9583, 0.5, 0.9583, 0.5, 0.9792, 0.5, 0.802, 0.46, 0.776, 0.475, 0.776, 0.475, 0.802, 0.46, 0.776, 0.475, 0.75, 0.49, 0.75, 0.49, 0.776, 0.475, 0.9167, 0.5, 0.9167, 0.5, 0.9167, 0.5, 0.9167, 0.5, -8.941e-08, 0.5, -8.941e-08, 0.5, -8.941e-08, 0.5, -8.941e-08, 0.5, 0.8283, 0.4448, 0.802, 0.46, 0.802, 0.46, 0.8283, 0.4448, 0.9372, 0.5, 0.9167, 0.5, 0.9167, 0.5, 0.9372, 0.5, 1.0, 0.5, 0.9792, 0.5, 0.9792, 0.5, 1.0, 0.5, 0.8283, 0.4448, 0.802, 0.46, 0.802, 0.46, 0.8283, 0.4448, 0.776, 0.475, 0.75, 0.49, 0.75, 0.49, 0.776, 0.475, 0.802, 0.46, 0.776, 0.475, 0.776, 0.475, 0.802, 0.46, 0.8539, 0.43, 0.8283, 0.4448, 0.8283, 0.4448, 0.8539, 0.43, 1.0, 0.5, 0.9792, 0.5, 0.9792, 0.5, 1.0, 0.5, -8.941e-08, 0.5, -8.941e-08, 0.5, -8.941e-08, 0.5, -8.941e-08, 0.5, 0.776, 0.475, 0.75, 0.49, 0.75, 0.49, 0.776, 0.475, 0.9583, 0.5, 0.9372, 0.5, 0.9372, 0.5, 0.9583, 0.5, 0.8539, 0.43, 0.8283, 0.4448, 0.8283, 0.4448, 0.8539, 0.43, 0.9372, 0.5, 0.9167, 0.5, 0.9167, 0.5, 0.9372, 0.5, 0.75, 0.49, 0.724, 0.475, 0.724, 0.475, 0.75, 0.49, 0.698, 0.46, 0.6721, 0.445, 0.6721, 0.445, 0.698, 0.46, 0.6721, 0.445, 0.6461, 0.43, 0.6461, 0.43, 0.6721, 0.445, 0.724, 0.475, 0.698, 0.46, 0.698, 0.46, 0.724, 0.475, 0.02083, 0.5, -8.941e-08, 0.5, -8.941e-08, 0.5, 0.02083, 0.5, 0.724, 0.475, 0.698, 0.46, 0.698, 0.46, 0.724, 0.475, 0.08333, 0.5, 0.0625, 0.5, 0.0625, 0.5, 0.08333, 0.5, 0.04167, 0.5, 0.02083, 0.5, 0.02083, 0.5, 0.04167, 0.5, 0.698, 0.46, 0.6721, 0.445, 0.6721, 0.445, 0.698, 0.46, 0.08333, 0.5, 0.08333, 0.5, 0.08333, 0.5, 0.08333, 0.5, 0.9578, 0.37, 0.8539, 0.43, 0.8539, 0.43, 0.9578, 0.37, 0.9578, 0.13, 0.9578, 0.37, 0.9578, 0.37, 0.9578, 0.13, 0.75, 0.01, 0.8539, 0.07, 0.8539, 0.07, 0.75, 0.01, 0.5422, 0.13, 0.6461, 0.07, 0.6461, 0.07, 0.5422, 0.13, 0.5422, 0.37, 0.5422, 0.13, 0.5422, 0.13, 0.5422, 0.37, 0.75, 0.49, 0.724, 0.475, 0.724, 0.475, 0.75, 0.49, 0.6461, 0.07, 0.75, 0.01, 0.75, 0.01, 0.6461, 0.07, 0.8539, 0.07, 0.9578, 0.13, 0.9578, 0.13, 0.8539, 0.07, 0.8539, 0.43, 0.8283, 0.4448, 0.8283, 0.4448, 0.8539, 0.43, 0.6461, 0.43, 0.5422, 0.37, 0.5422, 0.37, 0.6461, 0.43, 0.802, 0.46, 0.776, 0.475, 0.776, 0.475, 0.802, 0.46, 0.698, 0.46, 0.6721, 0.445, 0.6721, 0.445, 0.698, 0.46, 0.776, 0.475, 0.75, 0.49, 0.75, 0.49, 0.776, 0.475, 0.724, 0.475, 0.698, 0.46, 0.698, 0.46, 0.724, 0.475, 0.6721, 0.445, 0.6461, 0.43, 0.6461, 0.43, 0.6721, 0.445, 0.8283, 0.4448, 0.802, 0.46, 0.802, 0.46, 0.8283, 0.4448, 0.9529, 0.3651, 0.8521, 0.4232, 0.8539, 0.43, 0.9578, 0.37, 0.9529, 0.1349, 0.9529, 0.3651, 0.9578, 0.37, 0.9578, 0.13, 0.75, 0.01782, 0.8521, 0.07676, 0.8539, 0.07, 0.75, 0.01, 0.5471, 0.1349, 0.6479, 0.07676, 0.6461, 0.07, 0.5422, 0.13, 0.5471, 0.3651, 0.5471, 0.1349, 0.5422, 0.13, 0.5422, 0.37, 0.75, 0.4822, 0.7259, 0.4682, 0.724, 0.475, 0.75, 0.49, 0.6479, 0.07676, 0.75, 0.01782, 0.75, 0.01, 0.6461, 0.07, 0.8521, 0.07676, 0.9529, 0.1349, 0.9578, 0.13, 0.8539, 0.07, 0.8521, 0.4232, 0.8264, 0.438, 0.8283, 0.4448, 0.8539, 0.43, 0.6479, 0.4232, 0.5471, 0.3651, 0.5422, 0.37, 0.6461, 0.43, 0.8001, 0.4532, 0.7741, 0.4682, 0.776, 0.475, 0.802, 0.46, 0.6999, 0.4532, 0.6739, 0.4382, 0.6721, 0.445, 0.698, 0.46, 0.7741, 0.4682, 0.75, 0.4822, 0.75, 0.49, 0.776, 0.475, 0.7259, 0.4682, 0.6999, 0.4532, 0.698, 0.46, 0.724, 0.475, 0.6739, 0.4382, 0.6479, 0.4232, 0.6461, 0.43, 0.6721, 0.445, 0.8264, 0.438, 0.8001, 0.4532, 0.802, 0.46, 0.8283, 0.4448])
me_cylinder.update()

# ---- objects
ob_light = bpy.data.objects.new('Light', light_light)
ob_camera = bpy.data.objects.new('Camera', cam_camera)
ob_cylinder = bpy.data.objects.new('Cylinder', me_cylinder)

# ---- transforms, parenting, visibility, modifiers, constraints
ob_light.location = (4.076, 1.005, 5.904)
ob_light.rotation_euler = (0.6503, 0.05522, 1.866)
ob_light.lock_rotations_4d = False
ob_light.empty_display_type = 'ARROWS'
ob_light.color = (0.0, 0.0, 0.0, 0.0)
ob_light.lineart.crease_threshold = 0.0
ob_camera.location = (7.359, -6.926, 4.958)
ob_camera.rotation_euler = (1.109, 0.0, 0.8149)
ob_camera.lock_rotations_4d = False
ob_camera.empty_display_type = 'ARROWS'
ob_camera.color = (0.0, 0.0, 0.0, 0.0)
ob_camera.display_type = 'WIRE'
ob_camera.lineart.crease_threshold = 0.0
ob_cylinder.location = (-0.4851, -1.907, 5.748)
ob_cylinder.scale = (2.0, 2.0, 2.0)

# ---- collection membership
col_collection.objects.link(ob_light)
col_collection.objects.link(ob_camera)
col_collection.objects.link(ob_cylinder)

# ---- scene / render settings (as saved in the file)
scene.camera = ob_camera
scene.frame_start = 1; scene.frame_end = 250; scene.frame_set(1)
scene.render.engine = 'BLENDER_EEVEE_NEXT'
bpy.context.view_layer.update()
